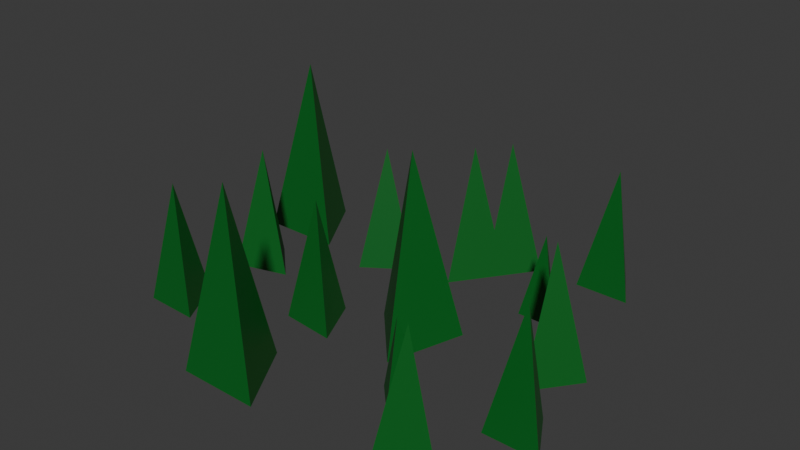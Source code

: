 # Source: grass_02-01_00.blend  (saved by Blender 4.1.24; exported with 4.5.12 LTS)
import bpy
from mathutils import Matrix  # noqa: F401  (used for matrix-valued properties, if any)

bpy.ops.wm.read_factory_settings(use_empty=True)
scene = bpy.context.scene
scene.name = 'Scene'

# ---- collections
col_collection = bpy.data.collections.new('Collection'); scene.collection.children.link(col_collection)

# ---- materials (node trees are filled in below, after node groups)
mat_material_001 = bpy.data.materials.new('Material.001')
mat_material_001.use_transparent_shadow = False

# ---- material node trees
mat_material_001.use_nodes = True; mat_material_001.node_tree.nodes.clear()
_N = mat_material_001.node_tree.nodes; _L = mat_material_001.node_tree.links
n0 = _N.new('ShaderNodeBsdfPrincipled'); n0.name = 'Principled BSDF'; n0.location = (10, 300)
n0.inputs[0].default_value = (0.003595, 0.1288, 0.01404, 1.0)
n1 = _N.new('ShaderNodeOutputMaterial'); n1.name = 'Material Output'; n1.location = (300, 300)
_L.new(n0.outputs[0], n1.inputs[0])
n1.is_active_output = True

# ---- world
world_world = bpy.data.worlds.new('World'); scene.world = world_world
world_world.use_nodes = True; world_world.node_tree.nodes.clear()
_N = world_world.node_tree.nodes; _L = world_world.node_tree.links
n0 = _N.new('ShaderNodeOutputWorld'); n0.name = 'World Output'; n0.location = (300, 300)
n1 = _N.new('ShaderNodeBackground'); n1.name = 'Background'; n1.location = (10, 300)
n1.inputs[0].default_value = (0.05088, 0.05088, 0.05088, 1.0)
_L.new(n1.outputs[0], n0.inputs[0])
n0.is_active_output = True
world_world.color = (0.05088, 0.05088, 0.05088)
world_world.use_sun_shadow = False
world_world.sun_shadow_jitter_overblur = 0.0

# ---- meshes
me_cone = bpy.data.meshes.new('Cone')
me_cone.from_pydata([(-1.006, 0.2626, -0.1893), (0.6848, 0.6362, -0.1893), (-0.05297, -0.03881, 3.727), (0.6999, -1.735, -0.08207), (1.429, -1.557, -0.08207), (1.219, -2.278, -0.08207), (1.116, -1.856, 1.616), (-0.7736, 3.789, -0.1404), (0.4788, 3.658, -0.1404), (-0.1853, 3.362, 2.707), (1.546, 2.523, -0.08641), (1.941, 1.838, -0.08641), (1.15, 1.838, -0.08641), (1.546, 2.066, 1.701), (2.188, 0.8939, -0.134), (3.404, 0.7347, -0.134), (2.658, -0.2385, -0.134), (2.75, 0.4634, 2.639), (1.977, 4.633, -0.1275), (2.56, 3.622, -0.1275), (1.393, 3.622, -0.1275), (1.977, 3.959, 2.511), (2.116, -2.548, -0.1258), (2.902, -3.009, -0.1258), (1.824, -3.411, -0.1258), (2.281, -2.989, 2.477), (3.38, -0.6587, -0.1275), (3.964, -1.669, -0.1275), (2.797, -1.669, -0.1275), (3.38, -1.332, 2.511), (0.4238, -0.1895, -0.1893), (-0.1255, 2.826, -0.1404), (-0.2333, 2.904, 0.9028), (-0.4488, 3.06, -0.1404), (0.1628, -1.015, -0.1893), (-1.187, -1.211, -0.1275), (-1.668, -0.148, -0.1275), (-2.348, -1.096, -0.1275), (-1.734, -0.8184, 2.511), (-1.242, 3.144, -0.1404), (-0.7299, 1.993, -0.1404), (-0.6541, 2.716, 2.707), (-2.575, 1.278, -0.1275), (-1.611, 1.935, -0.1275), (-2.662, 2.442, -0.1275), (-2.283, 1.885, 2.511), (-4.703, 3.186, -0.1893), (-5.569, 1.686, -0.1893), (-3.837, 1.686, -0.1893), (-4.703, 2.186, 3.727), (-4.951, -2.366, -0.1275), (-3.785, -2.397, -0.1275), (-4.341, -1.371, -0.1275), (-4.359, -2.045, 2.511), (-1.646, -2.1, -0.1893), (-2.512, -3.6, -0.1893), (-0.7803, -3.6, -0.1893), (-1.646, -3.1, 3.727), (-3.548, 0.03666, -0.1275), (-4.395, 0.839, -0.1275), (-4.667, -0.2958, -0.1275), (-4.204, 0.1933, 2.511)], [], [(0, 2, 1), (0, 1, 30), (3, 6, 4), (3, 4, 5), (4, 6, 5), (5, 6, 3), (7, 9, 8), (32, 9, 7, 33), (10, 13, 11), (10, 11, 12), (11, 13, 12), (12, 13, 10), (14, 17, 15), (14, 15, 16), (15, 17, 16), (16, 17, 14), (18, 21, 19), (18, 19, 20), (19, 21, 20), (20, 21, 18), (22, 25, 23), (22, 23, 24), (23, 25, 24), (24, 25, 22), (26, 29, 27), (26, 27, 28), (27, 29, 28), (28, 29, 26), (7, 8, 31, 33), (8, 9, 32, 31), (1, 2, 30), (0, 34, 2), (0, 30, 34), (35, 36, 38), (35, 37, 36), (36, 37, 38), (37, 35, 38), (39, 40, 41), (32, 33, 39, 41), (42, 43, 45), (42, 44, 43), (43, 44, 45), (44, 42, 45), (46, 47, 49), (46, 48, 47), (47, 48, 49), (48, 46, 49), (50, 51, 53), (50, 52, 51), (51, 52, 53), (52, 50, 53), (54, 55, 57), (54, 56, 55), (55, 56, 57), (56, 54, 57), (58, 59, 61), (58, 60, 59), (59, 60, 61), (60, 58, 61), (39, 33, 31, 40), (40, 31, 32, 41), (34, 30, 2)])
_uv = me_cone.uv_layers.new(name='UVMap')
_uv.uv.foreach_set('vector', [0.25, 0.49, 0.25, 0.25, 0.4578, 0.13, 0.75, 0.49, 0.9578, 0.13, 0.75, 0.13, 0.25, 0.49, 0.25, 0.25, 0.4578, 0.13, 0.75, 0.49, 0.9578, 0.13, 0.5422, 0.13, 0.4578, 0.13, 0.25, 0.25, 0.04215, 0.13, 0.04215, 0.13, 0.25, 0.25, 0.25, 0.49, 0.25, 0.49, 0.25, 0.25, 0.4578, 0.13, 0.1183, 0.174, 0.25, 0.25, 0.25, 0.49, 0.1183, 0.2619, 0.25, 0.49, 0.25, 0.25, 0.4578, 0.13, 0.75, 0.49, 0.9578, 0.13, 0.5422, 0.13, 0.4578, 0.13, 0.25, 0.25, 0.04215, 0.13, 0.04215, 0.13, 0.25, 0.25, 0.25, 0.49, 0.25, 0.49, 0.25, 0.25, 0.4578, 0.13, 0.75, 0.49, 0.9578, 0.13, 0.5422, 0.13, 0.4578, 0.13, 0.25, 0.25, 0.04215, 0.13, 0.04215, 0.13, 0.25, 0.25, 0.25, 0.49, 0.25, 0.49, 0.25, 0.25, 0.4578, 0.13, 0.75, 0.49, 0.9578, 0.13, 0.5422, 0.13, 0.4578, 0.13, 0.25, 0.25, 0.04215, 0.13, 0.04215, 0.13, 0.25, 0.25, 0.25, 0.49, 0.25, 0.49, 0.25, 0.25, 0.4578, 0.13, 0.75, 0.49, 0.9578, 0.13, 0.5422, 0.13, 0.4578, 0.13, 0.25, 0.25, 0.04215, 0.13, 0.04215, 0.13, 0.25, 0.25, 0.25, 0.49, 0.25, 0.49, 0.25, 0.25, 0.4578, 0.13, 0.75, 0.49, 0.9578, 0.13, 0.5422, 0.13, 0.4578, 0.13, 0.25, 0.25, 0.04215, 0.13, 0.04215, 0.13, 0.25, 0.25, 0.25, 0.49, 0.75, 0.49, 0.9578, 0.13, 0.6183, 0.13, 0.6183, 0.2619, 0.4578, 0.13, 0.25, 0.25, 0.1183, 0.174, 0.1183, 0.13, 0.4578, 0.13, 0.25, 0.25, 0.25, 0.13, 0.25, 0.49, 0.4578, 0.13, 0.25, 0.25, 0.75, 0.49, 0.75, 0.13, 0.9578, 0.13, 0.25, 0.49, 0.4578, 0.13, 0.25, 0.25, 0.75, 0.49, 0.5422, 0.13, 0.9578, 0.13, 0.4578, 0.13, 0.04215, 0.13, 0.25, 0.25, 0.04215, 0.13, 0.25, 0.49, 0.25, 0.25, 0.25, 0.49, 0.4578, 0.13, 0.25, 0.25, 0.1183, 0.174, 0.1183, 0.2619, 0.25, 0.49, 0.25, 0.25, 0.25, 0.49, 0.4578, 0.13, 0.25, 0.25, 0.75, 0.49, 0.5422, 0.13, 0.9578, 0.13, 0.4578, 0.13, 0.04215, 0.13, 0.25, 0.25, 0.04215, 0.13, 0.25, 0.49, 0.25, 0.25, 0.25, 0.49, 0.4578, 0.13, 0.25, 0.25, 0.75, 0.49, 0.5422, 0.13, 0.9578, 0.13, 0.4578, 0.13, 0.04215, 0.13, 0.25, 0.25, 0.04215, 0.13, 0.25, 0.49, 0.25, 0.25, 0.25, 0.49, 0.4578, 0.13, 0.25, 0.25, 0.75, 0.49, 0.5422, 0.13, 0.9578, 0.13, 0.4578, 0.13, 0.04215, 0.13, 0.25, 0.25, 0.04215, 0.13, 0.25, 0.49, 0.25, 0.25, 0.25, 0.49, 0.4578, 0.13, 0.25, 0.25, 0.75, 0.49, 0.5422, 0.13, 0.9578, 0.13, 0.4578, 0.13, 0.04215, 0.13, 0.25, 0.25, 0.04215, 0.13, 0.25, 0.49, 0.25, 0.25, 0.25, 0.49, 0.4578, 0.13, 0.25, 0.25, 0.75, 0.49, 0.5422, 0.13, 0.9578, 0.13, 0.4578, 0.13, 0.04215, 0.13, 0.25, 0.25, 0.04215, 0.13, 0.25, 0.49, 0.25, 0.25, 0.75, 0.49, 0.6183, 0.2619, 0.6183, 0.13, 0.9578, 0.13, 0.4578, 0.13, 0.1183, 0.13, 0.1183, 0.174, 0.25, 0.25, 0.4578, 0.13, 0.25, 0.13, 0.25, 0.25])
me_cone.materials.append(mat_material_001)
me_cone.update()

# ---- objects
ob_grass = bpy.data.objects.new('Grass', me_cone)

# ---- transforms, parenting, visibility, modifiers, constraints
ob_grass.location = (0.0, 0.0, -1.49e-08)
ob_grass.scale = (0.03293, 0.03293, 0.03293)

# ---- collection membership
col_collection.objects.link(ob_grass)

# ---- scene / render settings (as saved in the file)
scene.frame_start = 1; scene.frame_end = 250; scene.frame_set(1)
scene.render.engine = 'BLENDER_EEVEE_NEXT'
scene.cycles.sampling_pattern = 'TABULATED_SOBOL'
scene.eevee.ray_tracing_options.trace_max_roughness = 0.0
bpy.context.view_layer.update()

# ---- added for rendering (the .blend has no active camera and no usable light): camera, sun
cam_auto = bpy.data.cameras.new('AutoCamera')
cam_auto.lens = 50.0
cam_auto.sensor_width = 36.0
cam_auto.clip_end = 1000.0
ob_auto_camera = bpy.data.objects.new('AutoCamera', cam_auto)
scene.collection.objects.link(ob_auto_camera)
ob_auto_camera.location = (0.375439, -0.465242, 0.379742)
ob_auto_camera.rotation_euler = (1.09748, -7.21219e-08, 0.694738)
scene.camera = ob_auto_camera
light_auto_sun = bpy.data.lights.new('AutoSun', 'SUN')
light_auto_sun.energy = 3.0
light_auto_sun.angle = 0.0523599
ob_auto_sun = bpy.data.objects.new('AutoSun', light_auto_sun)
scene.collection.objects.link(ob_auto_sun)
ob_auto_sun.rotation_euler = (0.872665, 0.174533, 0.523599)
bpy.context.view_layer.update()
